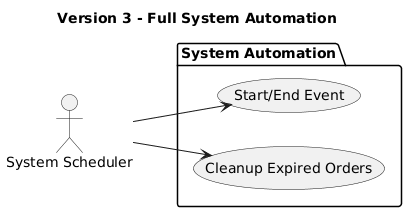

The diagram above was rendered by PlantUML. Its source (embedded in the PNG):
@startuml
title Version 3 - Full System Automation
left to right direction

actor "System Scheduler" as S

package "System Automation" {
  usecase "Start/End Event" as UC6
  usecase "Cleanup Expired Orders" as UC10
}

S --> UC6
S --> UC10
@enduml